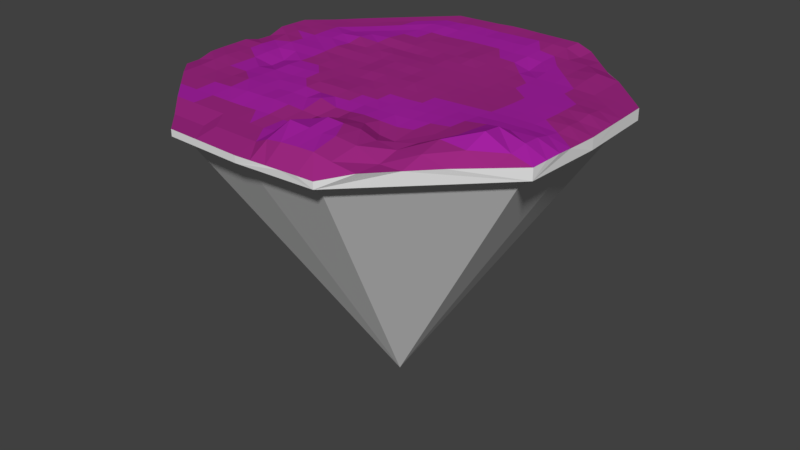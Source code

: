 # Source: magic_island.blend  (saved by Blender 2.77.0; exported with 4.5.12 LTS)
import bpy
from mathutils import Matrix  # noqa: F401  (used for matrix-valued properties, if any)

bpy.ops.wm.read_factory_settings(use_empty=True)
scene = bpy.context.scene
scene.name = 'Scene'

# ---- collections
col_collection_1 = bpy.data.collections.new('Collection 1'); scene.collection.children.link(col_collection_1)

# ---- materials (node trees are filled in below, after node groups)
mat_violet = bpy.data.materials.new('violet')
mat_violet.alpha_threshold = 0.0
mat_violet.use_transparent_shadow = False
mat_violet.diffuse_color = (0.3506, 0.02195, 0.2288, 1.0)
mat_violet.roughness = 0.5
mat_violetdark = bpy.data.materials.new('violetdark')
mat_violetdark.alpha_threshold = 0.0
mat_violetdark.use_transparent_shadow = False
mat_violetdark.diffuse_color = (0.3931, 0.0163, 0.3783, 1.0)
mat_violetdark.roughness = 0.5
mat_dirty = bpy.data.materials.new('dirty')
mat_dirty.alpha_threshold = 0.0
mat_dirty.use_transparent_shadow = False
mat_dirty.roughness = 0.5

# ---- material node trees

# ---- world
world_world = bpy.data.worlds.new('World'); scene.world = world_world
world_world.color = (0.05088, 0.05088, 0.05088)
world_world.use_sun_shadow = False
world_world.sun_shadow_jitter_overblur = 0.0
world_world.cycles.sampling_method = 'MANUAL'

# ---- meshes
me_cube_001 = bpy.data.meshes.new('Cube.001')
me_cube_001.from_pydata([(-94.88, -0.001003, 1.055), (-94.88, -0.001003, -3.864), (94.61, -0.001003, 1.471), (94.61, -0.001003, -3.864), (-0.1347, 94.83, 2.092), (-0.1327, 94.75, -3.864), (-0.1327, -94.75, -0.72), (-0.1327, -94.75, -3.864), (-0.1326, -0.001081, 2.758), (-0.1327, -86.55, -10.03), (-38.11, 93.0, -3.864), (-38.11, -93.01, -0.7201), (-39.94, -0.001047, 2.49), (-38.11, 93.0, 2.007), (-38.11, -93.01, -3.864), (-34.82, -84.96, -10.03), (37.84, 93.0, -0.7201), (37.86, -93.05, -3.836), (-0.1327, 86.55, -10.03), (37.84, 93.0, -3.864), (37.89, -93.09, -0.6355), (43.29, 0.2286, 2.971), (-93.14, 37.97, 2.022), (92.87, 37.97, -3.864), (-93.14, 37.97, -3.864), (92.87, 37.97, 1.471), (-0.1423, 39.81, 2.694), (34.56, 84.96, -10.03), (-40.16, 40.03, 3.238), (41.47, 41.47, 1.17), (86.42, -0.001003, -10.03), (-93.14, -37.97, -3.864), (92.96, -38.03, 1.552), (-93.14, -37.97, -0.7201), (92.9, -37.99, -3.841), (85.0, -34.8, -9.796), (-0.108, -39.83, 1.737), (-86.68, -0.001003, -10.03), (-40.17, -40.04, 2.473), (39.17, -38.98, 2.11), (-85.09, 34.69, -10.03), (-85.09, 34.69, -3.864), (-86.68, -0.001003, -3.864), (86.12, -35.4, -1.954), (86.42, -0.001003, -3.864), (-0.1327, -0.001003, -144.2), (34.56, 84.96, -3.864), (-0.1327, 86.55, -3.864), (-34.82, -84.96, -3.864), (-0.1331, -86.55, -3.864), (-34.82, 84.96, -3.864), (35.34, -86.94, -0.5803), (-85.09, -34.69, -3.864), (84.83, 34.69, -3.864), (-34.82, 84.96, -10.03), (34.58, -85.02, -9.944), (-85.09, -34.69, -10.03), (84.83, 34.69, -10.03), (-93.49, -30.38, -0.7133), (-93.85, -22.79, 1.098), (-94.22, -15.19, 1.17), (-94.54, -7.596, 1.08), (93.22, 30.38, 1.471), (93.58, 22.78, 1.489), (93.95, 15.19, 1.549), (94.28, 7.595, 1.519), (-50.93, -0.001003, 2.008), (-61.92, -0.001003, 2.007), (-72.91, -0.01755, 1.419), (-83.9, -0.005838, 1.241), (-30.51, 93.35, 2.007), (-22.92, 93.7, 2.007), (-15.32, 94.05, 2.007), (-7.734, 94.59, 2.201), (30.29, -93.81, -0.3154), (22.63, -93.99, -0.4577), (15.05, -94.13, -0.607), (7.465, -94.42, -0.6858), (33.97, 0.1522, 2.857), (24.98, 0.08117, 2.761), (16.28, 0.02757, 2.781), (7.831, -0.002565, 3.036), (-0.1209, -50.81, 1.321), (-0.225, -61.73, 1.21), (-0.7498, -72.79, 2.144), (-0.1894, -83.8, 1.148), (-0.125, 31.86, 2.907), (-0.07432, 23.92, 2.642), (-0.09949, 15.95, 2.718), (-0.1302, 7.963, 2.542), (-7.727, -94.4, -0.7201), (-15.32, -94.05, -0.7201), (-22.92, -93.7, -0.7201), (-30.51, -93.35, -0.7201), (-8.094, -0.001003, 2.966), (-16.06, -0.001003, 2.792), (-24.02, -0.001003, 2.048), (-31.98, -0.001004, 2.008), (49.87, -83.97, 2.62), (60.18, -71.45, 2.203), (71.52, -60.65, 2.62), (82.28, -49.32, 2.08), (-39.76, -50.64, 2.451), (-39.34, -61.22, 1.055), (-38.93, -71.82, 1.055), (-38.52, -82.41, -0.7201), (-40.12, 32.02, 2.781), (-40.07, 24.01, 2.377), (-40.03, 16.01, 2.514), (-39.99, 8.005, 2.103), (7.462, 94.4, 2.007), (15.06, 94.05, 2.007), (22.65, 93.7, 2.007), (30.25, 93.35, 2.007), (-49.11, -82.0, -0.7201), (-60.12, -70.99, 1.055), (-71.13, -59.99, 1.055), (-82.13, -48.98, 1.055), (83.74, 0.0276, 3.306), (73.13, 0.1673, 2.956), (62.96, 0.2886, 3.047), (52.98, 0.2898, 3.056), (42.14, 32.67, 1.646), (42.49, 24.19, 1.964), (43.0, 16.13, 2.352), (43.19, 8.137, 2.65), (39.48, -50.62, 1.18), (39.53, -60.64, 4.857), (39.97, -72.38, 6.809), (39.03, -84.72, 4.405), (-94.53, 7.594, -0.7166), (-94.2, 15.19, -0.695), (-93.84, 22.78, 2.016), (-93.5, 30.38, 2.032), (-49.11, 82.0, 2.007), (-60.12, 70.99, 2.009), (-71.12, 59.98, 2.007), (-82.21, 48.23, 1.9), (-0.1327, 83.76, 2.01), (-0.1312, 72.77, 2.582), (-0.133, 61.79, 2.296), (-0.1327, 50.79, 2.597), (-38.52, 82.41, 2.007), (-38.93, 71.81, 2.637), (-39.34, 61.22, 2.104), (-39.76, 50.64, 2.457), (38.25, 82.41, -0.7193), (38.66, 71.81, 1.027), (39.08, 61.23, 1.27), (40.18, 50.8, 1.148), (82.28, 38.38, 1.476), (71.68, 38.8, 1.491), (61.1, 39.89, 1.584), (50.94, 40.96, 1.411), (-8.144, 39.85, 2.539), (-16.15, 39.9, 2.34), (-24.15, 39.94, 2.551), (-32.16, 39.98, 2.9), (32.65, 41.52, 1.423), (24.19, 41.22, 2.092), (15.93, 40.36, 2.6), (7.869, 39.86, 3.239), (-50.77, 39.63, 2.742), (-61.35, 39.21, 2.04), (-71.95, 38.8, 2.31), (-82.56, 38.39, 2.058), (94.27, -7.594, 1.474), (94.12, -15.09, 1.702), (94.28, -22.76, 2.262), (93.79, -30.6, 2.067), (48.84, 81.99, -0.7433), (59.86, 71.01, -0.5872), (70.86, 59.98, 1.464), (81.88, 48.99, 1.52), (-0.132, -7.963, 2.836), (-0.1043, -15.95, 2.569), (-0.111, -23.92, 2.525), (-0.1155, -31.88, 2.386), (-39.99, -8.007, 2.396), (-40.04, -16.01, 2.518), (-40.07, -24.02, 2.013), (-40.12, -32.03, 2.285), (43.1, -7.698, 3.216), (42.79, -15.64, 3.438), (42.26, -23.61, 3.439), (41.33, -31.55, 3.044), (84.32, -39.58, 4.988), (72.97, -39.81, 10.75), (60.1, -39.2, 5.627), (50.21, -39.65, 3.562), (-8.133, -39.86, 3.94), (-16.14, -39.9, 2.102), (-24.15, -39.95, 2.513), (-32.16, -39.99, 2.175), (31.87, -40.13, 1.778), (23.94, -40.98, 2.618), (15.84, -40.92, 2.984), (7.864, -40.08, 2.012), (-50.77, -39.63, 2.331), (-61.35, -39.21, 1.056), (-71.95, -38.8, 1.062), (-82.55, -38.39, 1.174), (49.23, 71.36, 0.7069), (49.67, 60.83, 1.389), (60.19, 60.3, 2.543), (50.17, 50.42, 1.522), (60.67, 49.79, 2.409), (71.27, 49.39, 1.474), (-49.52, 71.4, 2.007), (-60.53, 60.4, 2.007), (-49.94, 60.81, 2.403), (-71.55, 49.34, 2.071), (-60.94, 49.8, 2.191), (-50.35, 50.21, 2.007), (30.81, -85.01, 5.976), (22.98, -85.11, 5.868), (15.02, -85.64, 5.694), (6.77, -84.76, 4.262), (30.24, -72.59, 7.955), (22.93, -71.98, 6.94), (16.06, -71.6, 7.245), (6.695, -72.22, 8.223), (31.93, -60.87, 7.38), (23.85, -61.45, 7.877), (15.64, -61.07, 8.128), (6.653, -60.65, 5.077), (31.84, -50.41, 1.767), (24.1, -50.1, 4.381), (15.29, -50.2, 4.002), (7.71, -50.72, 1.452), (-7.81, -83.49, 1.055), (-15.49, -83.22, 1.055), (-23.16, -82.95, 1.055), (-30.84, -82.68, -0.7201), (-7.892, -72.58, 1.055), (-15.65, -72.39, 1.055), (-23.41, -72.2, 1.055), (-31.17, -72.01, 1.055), (-7.973, -61.68, 1.174), (-15.81, -61.58, 1.545), (-23.66, -61.46, 1.325), (-31.5, -61.33, 1.055), (-8.035, -50.8, 1.79), (-15.98, -50.74, 2.38), (-23.9, -50.72, 2.726), (-31.83, -50.67, 2.454), (-50.89, 7.922, 2.403), (-61.81, 7.837, 2.425), (-72.72, 7.737, 2.442), (-83.62, 7.676, 1.057), (-50.86, 15.84, 2.864), (-61.69, 15.68, 2.174), (-72.52, 15.52, 2.107), (-83.41, 15.34, 2.226), (-50.83, 23.77, 2.229), (-61.59, 23.51, 2.712), (-72.33, 23.28, 2.014), (-83.09, 23.02, 2.297), (-50.8, 31.69, 3.573), (-61.48, 31.36, 2.979), (-72.14, 31.04, 2.317), (-82.82, 30.71, 2.016), (-71.54, -49.39, 1.055), (-60.53, -60.4, 1.055), (-60.95, -49.81, 1.379), (-49.52, -71.4, 1.055), (-49.94, -60.81, 1.058), (-50.37, -50.23, 1.775), (33.87, 8.09, 2.654), (24.82, 8.032, 2.621), (16.22, 7.998, 2.638), (7.846, 7.977, 2.862), (33.51, 16.02, 2.373), (24.63, 16.0, 2.544), (16.24, 15.98, 2.616), (8.006, 15.96, 2.695), (33.51, 24.22, 2.179), (24.8, 24.13, 2.451), (16.33, 24.02, 2.637), (8.051, 23.94, 2.718), (33.24, 32.69, 1.921), (24.64, 32.45, 2.313), (16.25, 32.12, 2.676), (8.013, 31.93, 2.824), (-8.103, 7.97, 2.723), (-16.07, 7.978, 2.818), (-24.04, 7.987, 2.133), (-32.01, 7.996, 2.007), (-8.113, 15.95, 2.913), (-16.1, 15.97, 2.872), (-24.08, 15.98, 2.325), (-32.05, 15.99, 2.46), (-8.116, 23.93, 2.619), (-16.12, 23.95, 2.699), (-24.11, 23.97, 2.751), (-32.08, 23.98, 2.587), (-8.133, 31.88, 2.185), (-16.13, 31.92, 2.008), (-24.12, 31.95, 2.011), (-32.12, 31.99, 2.154), (83.37, 7.678, 2.437), (73.06, 7.94, 2.722), (62.86, 8.104, 2.687), (52.92, 8.17, 2.684), (83.24, 15.34, 3.295), (72.8, 15.73, 2.551), (62.59, 15.99, 2.402), (52.55, 16.08, 2.317), (82.93, 23.16, 2.228), (72.44, 23.56, 2.316), (62.1, 23.91, 2.134), (52.17, 24.18, 2.006), (82.56, 30.73, 1.611), (72.03, 31.33, 1.873), (61.58, 31.9, 1.814), (51.66, 32.47, 1.677), (84.78, -31.23, 6.396), (72.11, -30.19, 9.334), (61.3, -31.17, 5.789), (51.01, -31.49, 4.114), (84.15, -22.57, 5.758), (72.09, -22.74, 5.528), (61.82, -23.08, 5.303), (51.78, -23.45, 4.202), (83.76, -14.89, 3.947), (72.88, -15.16, 4.245), (62.29, -15.29, 4.193), (52.17, -15.5, 3.783), (83.64, -7.657, 2.704), (73.1, -7.49, 3.371), (62.78, -7.503, 3.539), (52.76, -7.58, 3.454), (49.78, -50.01, 3.024), (49.44, -61.21, 3.977), (60.51, -50.39, 7.679), (49.97, -71.51, 2.039), (61.35, -61.84, 5.791), (72.93, -51.2, 7.016), (-8.058, 50.76, 2.638), (-15.98, 50.73, 2.577), (-23.91, 50.7, 2.416), (-31.83, 50.66, 2.274), (-7.977, 61.67, 2.34), (-15.82, 61.56, 2.137), (-23.66, 61.44, 2.007), (-31.5, 61.33, 2.305), (-7.891, 72.58, 2.365), (-15.65, 72.39, 2.4), (-23.41, 72.2, 2.365), (-31.17, 72.01, 2.765), (-7.81, 83.49, 2.008), (-15.49, 83.27, 2.298), (-23.16, 82.95, 2.409), (-30.84, 82.68, 2.02), (-8.125, -31.89, 2.183), (-16.13, -31.92, 2.079), (-24.13, -31.95, 2.82), (-32.12, -31.99, 2.551), (-8.122, -23.91, 2.742), (-16.12, -23.93, 2.887), (-24.1, -23.96, 2.769), (-32.09, -23.99, 2.485), (-8.112, -15.94, 2.501), (-16.09, -15.96, 2.219), (-24.07, -15.97, 2.277), (-32.06, -15.99, 2.806), (-8.103, -7.972, 2.35), (-16.07, -7.98, 2.056), (-24.04, -7.989, 2.007), (-32.02, -7.998, 2.238), (31.57, 50.66, -0.1386), (23.64, 50.69, 2.003), (15.72, 50.73, 2.437), (7.794, 50.76, 2.777), (31.23, 61.33, 1.095), (23.39, 61.44, 2.007), (15.55, 61.56, 2.01), (7.71, 61.68, 2.299), (30.9, 72.01, 1.055), (23.15, 72.2, 2.017), (15.39, 72.38, 2.673), (7.627, 72.58, 2.391), (30.58, 82.68, 2.082), (22.92, 82.95, 2.351), (15.22, 83.22, 2.364), (7.544, 83.49, 2.113), (32.32, -31.75, 2.453), (24.07, -32.17, 2.37), (15.94, -32.3, 2.524), (7.886, -31.91, 2.398), (33.1, -23.74, 2.872), (24.39, -23.92, 2.549), (16.04, -24.0, 2.447), (7.908, -23.93, 2.488), (33.59, -15.76, 3.028), (24.71, -15.87, 2.727), (16.13, -15.95, 2.508), (7.951, -15.95, 2.584), (33.86, -7.8, 2.985), (24.86, -7.901, 2.753), (16.25, -7.953, 2.723), (7.971, -7.971, 2.752), (-50.79, -31.7, 2.008), (-61.47, -31.37, 1.055), (-72.14, -31.04, 1.105), (-82.91, -30.72, 1.628), (-50.83, -23.77, 2.007), (-61.58, -23.53, 1.055), (-72.33, -23.28, 1.055), (-83.33, -23.06, 1.84), (-50.89, -15.86, 2.356), (-61.7, -15.69, -0.5622), (-72.52, -15.52, 1.055), (-83.5, -15.37, 1.48), (-50.9, -7.927, 2.089), (-61.82, -7.851, -0.2636), (-72.7, -7.779, 1.431), (-83.63, -7.679, 1.09)], [], [(172, 173, 23), (24, 136, 10), (417, 0, 61), (65, 3, 64), (61, 1, 60), (401, 8, 174), (385, 4, 138), (77, 7, 76), (73, 5, 72), (116, 117, 31), (99, 98, 17), (369, 12, 178), (353, 13, 142), (93, 14, 92), (10, 47, 50), (20, 98, 129), (331, 21, 182), (3, 43, 44), (31, 42, 52), (113, 19, 112), (34, 51, 43), (315, 29, 122), (299, 28, 106), (17, 49, 51), (19, 53, 46), (283, 26, 86), (11, 105, 114), (261, 22, 133), (5, 46, 47), (133, 24, 132), (14, 52, 48), (24, 50, 41), (245, 38, 102), (1, 41, 42), (229, 36, 82), (7, 48, 49), (22, 165, 137), (29, 153, 149), (23, 44, 53), (169, 34, 168), (50, 18, 54), (53, 30, 57), (44, 35, 30), (46, 57, 27), (49, 15, 9), (42, 40, 37), (52, 37, 56), (47, 27, 18), (51, 9, 55), (43, 55, 35), (41, 54, 40), (48, 56, 15), (57, 30, 45), (18, 27, 45), (9, 15, 45), (54, 18, 45), (27, 57, 45), (37, 40, 45), (56, 37, 45), (55, 9, 45), (30, 35, 45), (40, 54, 45), (15, 56, 45), (35, 55, 45), (146, 170, 16), (147, 202, 146), (148, 203, 147), (149, 205, 148), (146, 202, 170), (202, 171, 170), (147, 203, 202), (203, 204, 202), (202, 204, 171), (204, 172, 171), (148, 205, 203), (205, 206, 203), (203, 206, 204), (206, 207, 204), (204, 207, 172), (207, 173, 172), (149, 153, 205), (153, 152, 205), (205, 152, 206), (152, 151, 206), (206, 151, 207), (151, 150, 207), (207, 150, 173), (150, 25, 173), (134, 142, 13), (135, 208, 134), (136, 209, 135), (137, 211, 136), (134, 208, 142), (208, 143, 142), (135, 209, 208), (209, 210, 208), (208, 210, 143), (210, 144, 143), (136, 211, 209), (211, 212, 209), (209, 212, 210), (212, 213, 210), (210, 213, 144), (213, 145, 144), (137, 165, 211), (165, 164, 211), (211, 164, 212), (164, 163, 212), (212, 163, 213), (163, 162, 213), (213, 162, 145), (162, 28, 145), (77, 85, 6), (217, 84, 85), (221, 83, 84), (225, 82, 83), (20, 214, 74), (74, 215, 75), (75, 216, 76), (76, 217, 77), (129, 218, 214), (214, 219, 215), (215, 220, 216), (216, 221, 217), (128, 222, 218), (218, 223, 219), (219, 224, 220), (220, 225, 221), (127, 226, 222), (222, 227, 223), (223, 228, 224), (224, 229, 225), (126, 194, 226), (226, 195, 227), (227, 196, 228), (228, 197, 229), (93, 105, 11), (233, 104, 105), (237, 103, 104), (241, 102, 103), (6, 230, 90), (90, 231, 91), (91, 232, 92), (92, 233, 93), (85, 234, 230), (230, 235, 231), (231, 236, 232), (232, 237, 233), (84, 238, 234), (234, 239, 235), (235, 240, 236), (236, 241, 237), (83, 242, 238), (238, 243, 239), (239, 244, 240), (240, 245, 241), (82, 190, 242), (242, 191, 243), (243, 192, 244), (244, 193, 245), (69, 130, 0), (249, 131, 130), (253, 132, 131), (257, 133, 132), (12, 246, 66), (66, 247, 67), (67, 248, 68), (68, 249, 69), (109, 250, 246), (246, 251, 247), (247, 252, 248), (248, 253, 249), (108, 254, 250), (250, 255, 251), (251, 256, 252), (252, 257, 253), (107, 258, 254), (254, 259, 255), (255, 260, 256), (256, 261, 257), (106, 162, 258), (258, 163, 259), (259, 164, 260), (260, 165, 261), (117, 201, 33), (116, 262, 117), (115, 263, 116), (114, 265, 115), (117, 262, 201), (262, 200, 201), (116, 263, 262), (263, 264, 262), (262, 264, 200), (264, 199, 200), (115, 265, 263), (265, 266, 263), (263, 266, 264), (266, 267, 264), (264, 267, 199), (267, 198, 199), (114, 105, 265), (105, 104, 265), (265, 104, 266), (104, 103, 266), (266, 103, 267), (103, 102, 267), (267, 102, 198), (102, 38, 198), (81, 89, 8), (271, 88, 89), (275, 87, 88), (279, 86, 87), (21, 268, 78), (78, 269, 79), (79, 270, 80), (80, 271, 81), (125, 272, 268), (268, 273, 269), (269, 274, 270), (270, 275, 271), (124, 276, 272), (272, 277, 273), (273, 278, 274), (274, 279, 275), (123, 280, 276), (276, 281, 277), (277, 282, 278), (278, 283, 279), (122, 158, 280), (280, 159, 281), (281, 160, 282), (282, 161, 283), (97, 109, 12), (287, 108, 109), (291, 107, 108), (295, 106, 107), (8, 284, 94), (94, 285, 95), (95, 286, 96), (96, 287, 97), (89, 288, 284), (284, 289, 285), (285, 290, 286), (286, 291, 287), (88, 292, 288), (288, 293, 289), (289, 294, 290), (290, 295, 291), (87, 296, 292), (292, 297, 293), (293, 298, 294), (294, 299, 295), (86, 154, 296), (296, 155, 297), (297, 156, 298), (298, 157, 299), (121, 125, 21), (303, 124, 125), (307, 123, 124), (311, 122, 123), (2, 300, 118), (118, 301, 119), (119, 302, 120), (120, 303, 121), (65, 304, 300), (300, 305, 301), (301, 306, 302), (302, 307, 303), (64, 308, 304), (304, 309, 305), (305, 310, 306), (306, 311, 307), (63, 312, 308), (308, 313, 309), (309, 314, 310), (310, 315, 311), (62, 150, 312), (312, 151, 313), (313, 152, 314), (314, 153, 315), (189, 185, 39), (319, 184, 185), (323, 183, 184), (327, 182, 183), (32, 316, 186), (186, 317, 187), (187, 318, 188), (188, 319, 189), (169, 320, 316), (316, 321, 317), (317, 322, 318), (318, 323, 319), (168, 324, 320), (320, 325, 321), (321, 326, 322), (322, 327, 323), (167, 328, 324), (324, 329, 325), (325, 330, 326), (326, 331, 327), (166, 118, 328), (328, 119, 329), (329, 120, 330), (330, 121, 331), (126, 189, 39), (127, 332, 126), (128, 333, 127), (129, 335, 128), (126, 332, 189), (332, 188, 189), (127, 333, 332), (333, 334, 332), (332, 334, 188), (334, 187, 188), (128, 335, 333), (335, 336, 333), (333, 336, 334), (336, 337, 334), (334, 337, 187), (337, 186, 187), (129, 98, 335), (98, 99, 335), (335, 99, 336), (99, 100, 336), (336, 100, 337), (100, 101, 337), (337, 101, 186), (101, 32, 186), (157, 145, 28), (341, 144, 145), (345, 143, 144), (349, 142, 143), (26, 338, 154), (154, 339, 155), (155, 340, 156), (156, 341, 157), (141, 342, 338), (338, 343, 339), (339, 344, 340), (340, 345, 341), (140, 346, 342), (342, 347, 343), (343, 348, 344), (344, 349, 345), (139, 350, 346), (346, 351, 347), (347, 352, 348), (348, 353, 349), (138, 73, 350), (350, 72, 351), (351, 71, 352), (352, 70, 353), (193, 181, 38), (357, 180, 181), (361, 179, 180), (365, 178, 179), (36, 354, 190), (190, 355, 191), (191, 356, 192), (192, 357, 193), (177, 358, 354), (354, 359, 355), (355, 360, 356), (356, 361, 357), (176, 362, 358), (358, 363, 359), (359, 364, 360), (360, 365, 361), (175, 366, 362), (362, 367, 363), (363, 368, 364), (364, 369, 365), (174, 94, 366), (366, 95, 367), (367, 96, 368), (368, 97, 369), (161, 141, 26), (373, 140, 141), (377, 139, 140), (381, 138, 139), (29, 370, 158), (158, 371, 159), (159, 372, 160), (160, 373, 161), (149, 374, 370), (370, 375, 371), (371, 376, 372), (372, 377, 373), (148, 378, 374), (374, 379, 375), (375, 380, 376), (376, 381, 377), (147, 382, 378), (378, 383, 379), (379, 384, 380), (380, 385, 381), (146, 113, 382), (382, 112, 383), (383, 111, 384), (384, 110, 385), (197, 177, 36), (389, 176, 177), (393, 175, 176), (397, 174, 175), (39, 386, 194), (194, 387, 195), (195, 388, 196), (196, 389, 197), (185, 390, 386), (386, 391, 387), (387, 392, 388), (388, 393, 389), (184, 394, 390), (390, 395, 391), (391, 396, 392), (392, 397, 393), (183, 398, 394), (394, 399, 395), (395, 400, 396), (396, 401, 397), (182, 78, 398), (398, 79, 399), (399, 80, 400), (400, 81, 401), (201, 58, 33), (405, 59, 58), (409, 60, 59), (413, 61, 60), (38, 402, 198), (198, 403, 199), (199, 404, 200), (200, 405, 201), (181, 406, 402), (402, 407, 403), (403, 408, 404), (404, 409, 405), (180, 410, 406), (406, 411, 407), (407, 412, 408), (408, 413, 409), (179, 414, 410), (410, 415, 411), (411, 416, 412), (412, 417, 413), (178, 66, 414), (414, 67, 415), (415, 68, 416), (416, 69, 417), (23, 19, 172), (170, 171, 19), (19, 16, 170), (173, 25, 23), (19, 171, 172), (13, 10, 134), (24, 22, 137), (136, 135, 10), (24, 137, 136), (134, 10, 135), (417, 69, 0), (23, 25, 62), (63, 64, 3), (23, 62, 63), (2, 3, 65), (23, 63, 3), (31, 33, 58), (59, 60, 1), (31, 58, 59), (0, 1, 61), (31, 59, 1), (401, 81, 8), (385, 110, 4), (17, 20, 74), (75, 76, 7), (17, 74, 75), (6, 7, 77), (17, 75, 7), (10, 13, 70), (71, 72, 5), (10, 70, 71), (4, 5, 73), (10, 71, 5), (31, 14, 116), (114, 115, 14), (14, 11, 114), (117, 33, 31), (14, 115, 116), (17, 34, 99), (101, 100, 34), (34, 32, 101), (98, 20, 17), (34, 100, 99), (369, 97, 12), (353, 70, 13), (7, 6, 90), (91, 92, 14), (7, 90, 91), (11, 14, 93), (7, 91, 14), (10, 5, 47), (331, 121, 21), (3, 34, 43), (31, 1, 42), (5, 4, 110), (111, 112, 19), (5, 110, 111), (16, 19, 113), (5, 111, 19), (34, 17, 51), (315, 153, 29), (299, 157, 28), (17, 7, 49), (19, 23, 53), (283, 161, 26), (261, 165, 22), (5, 19, 46), (1, 0, 130), (131, 132, 24), (1, 130, 131), (22, 24, 133), (1, 131, 24), (14, 31, 52), (24, 10, 50), (245, 193, 38), (1, 24, 41), (229, 197, 36), (7, 14, 48), (23, 3, 44), (3, 2, 166), (167, 168, 34), (3, 166, 167), (32, 34, 169), (3, 167, 34), (50, 47, 18), (53, 44, 30), (44, 43, 35), (46, 53, 57), (49, 48, 15), (42, 41, 40), (52, 42, 37), (47, 46, 27), (51, 49, 9), (43, 51, 55), (41, 50, 54), (48, 52, 56), (77, 217, 85), (217, 221, 84), (221, 225, 83), (225, 229, 82), (20, 129, 214), (74, 214, 215), (75, 215, 216), (76, 216, 217), (129, 128, 218), (214, 218, 219), (215, 219, 220), (216, 220, 221), (128, 127, 222), (218, 222, 223), (219, 223, 224), (220, 224, 225), (127, 126, 226), (222, 226, 227), (223, 227, 228), (224, 228, 229), (126, 39, 194), (226, 194, 195), (227, 195, 196), (228, 196, 197), (93, 233, 105), (233, 237, 104), (237, 241, 103), (241, 245, 102), (6, 85, 230), (90, 230, 231), (91, 231, 232), (92, 232, 233), (85, 84, 234), (230, 234, 235), (231, 235, 236), (232, 236, 237), (84, 83, 238), (234, 238, 239), (235, 239, 240), (236, 240, 241), (83, 82, 242), (238, 242, 243), (239, 243, 244), (240, 244, 245), (82, 36, 190), (242, 190, 191), (243, 191, 192), (244, 192, 193), (69, 249, 130), (249, 253, 131), (253, 257, 132), (257, 261, 133), (12, 109, 246), (66, 246, 247), (67, 247, 248), (68, 248, 249), (109, 108, 250), (246, 250, 251), (247, 251, 252), (248, 252, 253), (108, 107, 254), (250, 254, 255), (251, 255, 256), (252, 256, 257), (107, 106, 258), (254, 258, 259), (255, 259, 260), (256, 260, 261), (106, 28, 162), (258, 162, 163), (259, 163, 164), (260, 164, 165), (81, 271, 89), (271, 275, 88), (275, 279, 87), (279, 283, 86), (21, 125, 268), (78, 268, 269), (79, 269, 270), (80, 270, 271), (125, 124, 272), (268, 272, 273), (269, 273, 274), (270, 274, 275), (124, 123, 276), (272, 276, 277), (273, 277, 278), (274, 278, 279), (123, 122, 280), (276, 280, 281), (277, 281, 282), (278, 282, 283), (122, 29, 158), (280, 158, 159), (281, 159, 160), (282, 160, 161), (97, 287, 109), (287, 291, 108), (291, 295, 107), (295, 299, 106), (8, 89, 284), (94, 284, 285), (95, 285, 286), (96, 286, 287), (89, 88, 288), (284, 288, 289), (285, 289, 290), (286, 290, 291), (88, 87, 292), (288, 292, 293), (289, 293, 294), (290, 294, 295), (87, 86, 296), (292, 296, 297), (293, 297, 298), (294, 298, 299), (86, 26, 154), (296, 154, 155), (297, 155, 156), (298, 156, 157), (121, 303, 125), (303, 307, 124), (307, 311, 123), (311, 315, 122), (2, 65, 300), (118, 300, 301), (119, 301, 302), (120, 302, 303), (65, 64, 304), (300, 304, 305), (301, 305, 306), (302, 306, 307), (64, 63, 308), (304, 308, 309), (305, 309, 310), (306, 310, 311), (63, 62, 312), (308, 312, 313), (309, 313, 314), (310, 314, 315), (62, 25, 150), (312, 150, 151), (313, 151, 152), (314, 152, 153), (189, 319, 185), (319, 323, 184), (323, 327, 183), (327, 331, 182), (32, 169, 316), (186, 316, 317), (187, 317, 318), (188, 318, 319), (169, 168, 320), (316, 320, 321), (317, 321, 322), (318, 322, 323), (168, 167, 324), (320, 324, 325), (321, 325, 326), (322, 326, 327), (167, 166, 328), (324, 328, 329), (325, 329, 330), (326, 330, 331), (166, 2, 118), (328, 118, 119), (329, 119, 120), (330, 120, 121), (157, 341, 145), (341, 345, 144), (345, 349, 143), (349, 353, 142), (26, 141, 338), (154, 338, 339), (155, 339, 340), (156, 340, 341), (141, 140, 342), (338, 342, 343), (339, 343, 344), (340, 344, 345), (140, 139, 346), (342, 346, 347), (343, 347, 348), (344, 348, 349), (139, 138, 350), (346, 350, 351), (347, 351, 352), (348, 352, 353), (138, 4, 73), (350, 73, 72), (351, 72, 71), (352, 71, 70), (193, 357, 181), (357, 361, 180), (361, 365, 179), (365, 369, 178), (36, 177, 354), (190, 354, 355), (191, 355, 356), (192, 356, 357), (177, 176, 358), (354, 358, 359), (355, 359, 360), (356, 360, 361), (176, 175, 362), (358, 362, 363), (359, 363, 364), (360, 364, 365), (175, 174, 366), (362, 366, 367), (363, 367, 368), (364, 368, 369), (174, 8, 94), (366, 94, 95), (367, 95, 96), (368, 96, 97), (161, 373, 141), (373, 377, 140), (377, 381, 139), (381, 385, 138), (29, 149, 370), (158, 370, 371), (159, 371, 372), (160, 372, 373), (149, 148, 374), (370, 374, 375), (371, 375, 376), (372, 376, 377), (148, 147, 378), (374, 378, 379), (375, 379, 380), (376, 380, 381), (147, 146, 382), (378, 382, 383), (379, 383, 384), (380, 384, 385), (146, 16, 113), (382, 113, 112), (383, 112, 111), (384, 111, 110), (197, 389, 177), (389, 393, 176), (393, 397, 175), (397, 401, 174), (39, 185, 386), (194, 386, 387), (195, 387, 388), (196, 388, 389), (185, 184, 390), (386, 390, 391), (387, 391, 392), (388, 392, 393), (184, 183, 394), (390, 394, 395), (391, 395, 396), (392, 396, 397), (183, 182, 398), (394, 398, 399), (395, 399, 400), (396, 400, 401), (182, 21, 78), (398, 78, 79), (399, 79, 80), (400, 80, 81), (201, 405, 58), (405, 409, 59), (409, 413, 60), (413, 417, 61), (38, 181, 402), (198, 402, 403), (199, 403, 404), (200, 404, 405), (181, 180, 406), (402, 406, 407), (403, 407, 408), (404, 408, 409), (180, 179, 410), (406, 410, 411), (407, 411, 412), (408, 412, 413), (179, 178, 414), (410, 414, 415), (411, 415, 416), (412, 416, 417), (178, 12, 66), (414, 66, 67), (415, 67, 68), (416, 68, 69)])
me_cube_001.polygons.foreach_set('material_index', [2, 2, 0, 2, 2, 0, 0, 2, 2, 2, 2, 0, 0, 2, 2, 0, 0, 2, 2, 2, 2, 1, 0, 2, 2, 0, 0, 0, 2, 2, 2, 2, 1, 2, 0, 2, 0, 1, 2, 2, 2, 2, 2, 2, 2, 2, 2, 2, 2, 2, 2, 2, 2, 2, 2, 2, 2, 2, 2, 2, 2, 2, 2, 2, 0, 0, 0, 1, 0, 0, 0, 0, 0, 0, 0, 0, 0, 0, 0, 0, 1, 1, 0, 0, 0, 0, 0, 0, 0, 0, 0, 0, 0, 1, 0, 0, 1, 1, 0, 0, 0, 1, 1, 1, 0, 0, 0, 1, 1, 1, 1, 1, 0, 1, 1, 0, 0, 0, 0, 0, 0, 1, 1, 1, 0, 1, 1, 1, 0, 0, 0, 0, 0, 0, 0, 0, 0, 0, 0, 1, 0, 0, 0, 0, 0, 0, 0, 0, 1, 0, 0, 0, 0, 0, 1, 1, 0, 1, 1, 1, 0, 0, 0, 0, 0, 1, 1, 1, 0, 1, 1, 0, 0, 1, 1, 0, 0, 1, 1, 0, 1, 1, 1, 0, 0, 0, 1, 0, 0, 0, 0, 0, 0, 0, 1, 1, 1, 1, 0, 0, 0, 0, 0, 0, 1, 1, 1, 1, 0, 0, 0, 0, 0, 0, 0, 0, 0, 0, 0, 0, 0, 0, 0, 0, 0, 0, 0, 0, 0, 0, 0, 0, 0, 0, 0, 0, 0, 0, 0, 0, 0, 0, 0, 0, 0, 0, 0, 0, 0, 0, 0, 0, 0, 0, 0, 0, 0, 0, 0, 1, 0, 0, 1, 1, 0, 0, 1, 1, 0, 0, 1, 1, 0, 0, 1, 1, 0, 0, 0, 1, 0, 1, 1, 1, 1, 1, 1, 0, 1, 1, 1, 0, 1, 1, 1, 1, 1, 1, 1, 1, 0, 1, 1, 1, 0, 0, 0, 0, 0, 0, 0, 0, 0, 1, 0, 0, 0, 0, 1, 1, 0, 0, 0, 0, 0, 0, 0, 0, 0, 1, 1, 1, 0, 0, 0, 0, 0, 0, 0, 0, 1, 1, 1, 1, 1, 1, 1, 1, 0, 0, 0, 0, 1, 1, 1, 1, 1, 1, 1, 1, 0, 0, 0, 1, 0, 0, 0, 0, 0, 0, 0, 0, 0, 0, 0, 0, 0, 0, 1, 1, 1, 0, 0, 0, 1, 1, 1, 0, 1, 1, 1, 1, 0, 0, 1, 1, 0, 0, 0, 0, 1, 1, 0, 0, 1, 1, 1, 1, 1, 1, 1, 1, 1, 1, 1, 1, 1, 1, 0, 0, 0, 0, 0, 0, 0, 0, 0, 0, 1, 0, 0, 0, 1, 1, 1, 0, 1, 1, 1, 0, 1, 1, 1, 0, 0, 1, 1, 1, 2, 2, 2, 2, 0, 2, 2, 2, 2, 2, 0, 2, 2, 2, 2, 2, 2, 2, 2, 2, 2, 0, 0, 2, 2, 2, 2, 2, 2, 2, 2, 2, 2, 2, 2, 2, 2, 2, 2, 2, 2, 2, 2, 0, 0, 2, 2, 2, 2, 2, 2, 0, 2, 2, 2, 2, 2, 2, 2, 2, 1, 0, 2, 2, 0, 0, 2, 2, 2, 2, 2, 2, 2, 2, 1, 2, 0, 2, 2, 2, 2, 2, 2, 2, 2, 2, 2, 2, 2, 2, 2, 2, 2, 2, 2, 2, 0, 1, 1, 0, 0, 0, 0, 0, 0, 1, 1, 1, 0, 0, 1, 1, 0, 0, 0, 0, 0, 0, 0, 0, 0, 0, 0, 1, 0, 0, 0, 0, 1, 0, 0, 0, 1, 0, 1, 0, 0, 0, 1, 1, 0, 1, 1, 1, 0, 0, 0, 0, 0, 1, 1, 1, 0, 1, 1, 0, 0, 1, 1, 1, 0, 1, 1, 0, 1, 1, 1, 0, 0, 0, 0, 0, 0, 0, 0, 0, 0, 0, 0, 0, 0, 0, 0, 0, 0, 0, 0, 0, 1, 0, 0, 0, 0, 0, 0, 0, 0, 0, 0, 0, 0, 0, 0, 0, 0, 0, 0, 0, 0, 0, 0, 0, 0, 0, 0, 0, 0, 0, 1, 1, 0, 0, 1, 1, 0, 0, 1, 1, 0, 0, 1, 1, 0, 0, 0, 1, 0, 0, 0, 1, 0, 1, 1, 1, 1, 1, 1, 0, 1, 1, 1, 0, 1, 1, 1, 1, 0, 1, 1, 1, 0, 0, 1, 1, 0, 1, 1, 1, 0, 0, 0, 0, 0, 0, 0, 0, 1, 1, 1, 1, 1, 1, 1, 1, 0, 0, 0, 0, 1, 1, 1, 0, 1, 1, 1, 1, 0, 0, 0, 0, 0, 0, 0, 0, 0, 0, 0, 0, 0, 0, 0, 0, 0, 0, 1, 1, 1, 1, 0, 0, 1, 1, 1, 1, 0, 1, 1, 1, 0, 0, 0, 1, 0, 0, 0, 0, 1, 1, 0, 0, 1, 1, 1, 1, 1, 1, 1, 1, 1, 1, 1, 1, 1, 1, 0, 0, 0, 0, 0, 0, 0, 0, 0, 0, 1, 1, 0, 0, 1, 1, 1, 0, 1, 1, 1, 0, 1, 1, 1, 1, 0, 1, 1, 1])
me_cube_001.materials.append(mat_violet)
me_cube_001.materials.append(mat_violetdark)
me_cube_001.materials.append(mat_dirty)
me_cube_001.use_remesh_preserve_volume = False
me_cube_001.use_remesh_preserve_attributes = False
me_cube_001.use_mirror_vertex_groups = False
me_cube_001.update()

# ---- objects
ob_cube = bpy.data.objects.new('Cube', me_cube_001)

# ---- transforms, parenting, visibility, modifiers, constraints
ob_cube.location = (0.0, 0.0, 0.0)
ob_cube.lineart.crease_threshold = 0.0

# ---- collection membership
col_collection_1.objects.link(ob_cube)

# ---- scene / render settings (as saved in the file)
scene.frame_start = 1; scene.frame_end = 250; scene.frame_set(1)
scene.render.engine = 'BLENDER_EEVEE_NEXT'
scene.render.resolution_percentage = 50
scene.render.dither_intensity = 0.0
scene.cycles.use_denoising = False
scene.cycles.samples = 128
scene.cycles.sampling_pattern = 'TABULATED_SOBOL'
scene.cycles.light_sampling_threshold = 0.0
scene.cycles.use_adaptive_sampling = False
scene.cycles.use_light_tree = False
scene.cycles.blur_glossy = 0.0
scene.cycles.sample_clamp_indirect = 0.0
scene.view_settings.view_transform = 'Standard'
bpy.context.view_layer.update()

# ---- added for rendering (the .blend has no active camera and no usable light): camera, sun
cam_auto = bpy.data.cameras.new('AutoCamera')
cam_auto.lens = 50.0
cam_auto.sensor_width = 36.0
cam_auto.clip_end = 5027.59
ob_auto_camera = bpy.data.objects.new('AutoCamera', cam_auto)
scene.collection.objects.link(ob_auto_camera)
ob_auto_camera.location = (286.341, -343.726, 162.436)
ob_auto_camera.rotation_euler = (1.09748, -7.21219e-08, 0.694738)
scene.camera = ob_auto_camera
light_auto_sun = bpy.data.lights.new('AutoSun', 'SUN')
light_auto_sun.energy = 3.0
light_auto_sun.angle = 0.0523599
ob_auto_sun = bpy.data.objects.new('AutoSun', light_auto_sun)
scene.collection.objects.link(ob_auto_sun)
ob_auto_sun.rotation_euler = (0.872665, 0.174533, 0.523599)
bpy.context.view_layer.update()
